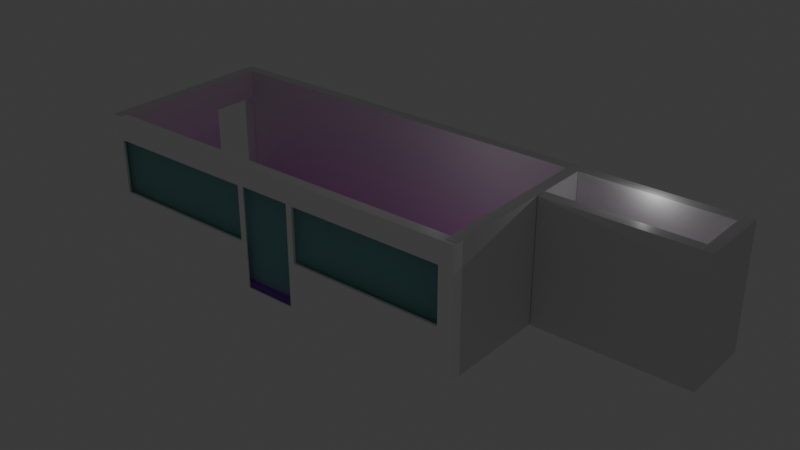 # Source: departamento1.blend  (saved by Blender 4.5.88; exported with 4.5.12 LTS)
import bpy
from mathutils import Matrix  # noqa: F401  (used for matrix-valued properties, if any)

bpy.ops.wm.read_factory_settings(use_empty=True)
scene = bpy.context.scene
scene.name = 'Scene'

# ---- collections
col_collection = bpy.data.collections.new('Collection'); scene.collection.children.link(col_collection)

# ---- images (referenced by path relative to the original .blend; pixels are not part of the script)
import os
ASSET_DIR = os.environ.get("B2B_ASSET_DIR", "")  # directory of the original .blend (textures are referenced by path, not embedded)
HERE = os.path.dirname(os.path.abspath(__file__))  # packed textures are extracted next to this script under _unpacked/

def load_image(name, relpath, width, height, colorspace="sRGB"):
    """Load a texture the original file referenced (path relative to the .blend, or extracted next to this script)."""
    p = next((c for c in (os.path.join(HERE, relpath), os.path.join(ASSET_DIR, relpath)) if relpath and os.path.exists(c)), "")
    if p:
        img = bpy.data.images.load(p, check_existing=True)
        img.name = name
    else:  # same state as the original file: an image datablock whose file is absent (Cycles renders it pink)
        img = bpy.data.images.new(name, width, height)
        img.source = "FILE"
        img.filepath = "//" + (relpath or name)
    img.colorspace_settings.name = colorspace
    return img
img_tex_2_jpg = load_image('tex.2.jpg', 'tex.2.jpg', 1024, 1024, 'sRGB')
img_materia_beige_80_x_80_cm___panel_jpg_001 = load_image('MATERIA BEIGE 80 x 80 cm - PANEL.jpg.001', 'MATERIA BEIGE 80 x 80 cm - PANEL.jpg', 1024, 1024, 'sRGB')
img_descarga_jpg = load_image('descarga.jpg', 'descarga.jpg', 1024, 1024, 'sRGB')
img_materia_beige_80_x_80_cm___panel_jpg_002 = load_image('MATERIA BEIGE 80 x 80 cm - PANEL.jpg.002', 'MATERIA BEIGE 80 x 80 cm - PANEL.jpg', 1024, 1024, 'sRGB')
img_descarga_jpg_002 = load_image('descarga.jpg.002', 'descarga.jpg', 1024, 1024, 'sRGB')

# ---- materials (node trees are filled in below, after node groups)
mat_blanco_001 = bpy.data.materials.new('blanco.001')
mat_blanco_001.alpha_threshold = 0.0
mat_blanco_001.roughness = 0.5
mat_blanco_001.line_color = (0.0, 0.0, 0.0, 1.0)
mat_azul = bpy.data.materials.new('azul')
mat_material_003 = bpy.data.materials.new('Material.003')
mat_material_003.surface_render_method = 'BLENDED'
mat_material_003.blend_method = 'BLEND'
mat_material_003.thickness_mode = 'SLAB'
mat_material_003.preview_render_type = 'CUBE'
mat_material_001 = bpy.data.materials.new('Material.001')
mat_material_001.alpha_threshold = 0.0
mat_material_001.roughness = 0.5
mat_material_001.line_color = (0.0, 0.0, 0.0, 1.0)
mat_material_011 = bpy.data.materials.new('Material.011')
mat_material_012 = bpy.data.materials.new('Material.012')
mat_material_004 = bpy.data.materials.new('Material.004')
mat_material_004.alpha_threshold = 0.0
mat_material_004.roughness = 0.5
mat_material_004.line_color = (0.0, 0.0, 0.0, 1.0)
mat_material_005 = bpy.data.materials.new('Material.005')
mat_material_005.alpha_threshold = 0.0
mat_material_005.roughness = 0.5
mat_material_005.line_color = (0.0, 0.0, 0.0, 1.0)
mat_material_006 = bpy.data.materials.new('Material.006')
mat_material_002 = bpy.data.materials.new('Material.002')
mat_material_002.use_backface_culling = True
mat_material_002.use_backface_culling_shadow = True
mat_material_002.use_raytrace_refraction = True
mat_material_002.use_screen_refraction = True
mat_material_002.use_thickness_from_shadow = True
mat_material_008 = bpy.data.materials.new('Material.008')
mat_material_009 = bpy.data.materials.new('Material.009')
mat_material_009.use_backface_culling = True
mat_material_009.use_backface_culling_shadow = True
mat_material_009.use_raytrace_refraction = True
mat_material_009.use_screen_refraction = True
mat_material_009.use_thickness_from_shadow = True
mat_material_010 = bpy.data.materials.new('Material.010')

# ---- material node trees
mat_blanco_001.use_nodes = True; mat_blanco_001.node_tree.nodes.clear()
_N = mat_blanco_001.node_tree.nodes; _L = mat_blanco_001.node_tree.links
n0 = _N.new('ShaderNodeOutputMaterial'); n0.name = 'Material Output'; n0.location = (200, 100)
n1 = _N.new('ShaderNodeBsdfPrincipled'); n1.name = 'Principled BSDF'; n1.location = (-200, 100)
n1.inputs[0].default_value = (1.0, 1.0, 1.0, 1.0)
n1.inputs[3].default_value = 1.45
_L.new(n1.outputs[0], n0.inputs[0])
n0.is_active_output = True
mat_azul.use_nodes = True; mat_azul.node_tree.nodes.clear()
_N = mat_azul.node_tree.nodes; _L = mat_azul.node_tree.links
n0 = _N.new('ShaderNodeBsdfPrincipled'); n0.name = 'Principled BSDF'; n0.location = (-200, 100)
n0.inputs[0].default_value = (0.01232, 1.0, 1.0, 1.0)
n1 = _N.new('ShaderNodeOutputMaterial'); n1.name = 'Material Output'; n1.location = (200, 100)
_L.new(n0.outputs[0], n1.inputs[0])
n1.is_active_output = True
mat_material_003.use_nodes = True; mat_material_003.node_tree.nodes.clear()
_N = mat_material_003.node_tree.nodes; _L = mat_material_003.node_tree.links
n0 = _N.new('ShaderNodeBsdfPrincipled'); n0.name = 'Principled BSDF'; n0.location = (-200, 100)
n0.inputs[0].default_value = (0.3015, 0.7791, 0.8008, 1.0)
n0.inputs[2].default_value = 0.02
n0.inputs[3].default_value = 1.45
n0.inputs[18].default_value = 1.0
n1 = _N.new('ShaderNodeOutputMaterial'); n1.name = 'Material Output'; n1.location = (200, 100)
_L.new(n0.outputs[0], n1.inputs[0])
n1.is_active_output = True
mat_material_001.use_nodes = True; mat_material_001.node_tree.nodes.clear()
_N = mat_material_001.node_tree.nodes; _L = mat_material_001.node_tree.links
n0 = _N.new('ShaderNodeOutputMaterial'); n0.name = 'Material Output'; n0.location = (200, 100)
n1 = _N.new('ShaderNodeBsdfPrincipled'); n1.name = 'Principled BSDF'; n1.location = (-200, 100)
n1.inputs[3].default_value = 1.45
_L.new(n1.outputs[0], n0.inputs[0])
n0.is_active_output = True
mat_material_011.use_nodes = True; mat_material_011.node_tree.nodes.clear()
_N = mat_material_011.node_tree.nodes; _L = mat_material_011.node_tree.links
n0 = _N.new('ShaderNodeBsdfPrincipled'); n0.name = 'Principled BSDF'; n0.location = (-200, 100)
n1 = _N.new('ShaderNodeOutputMaterial'); n1.name = 'Material Output'; n1.location = (200, 100)
n2 = _N.new('ShaderNodeTexImage'); n2.name = 'Image Texture'; n2.location = (-490, 80)
n2.image = img_tex_2_jpg
_L.new(n0.outputs[0], n1.inputs[0])
_L.new(n2.outputs[0], n0.inputs[0])
n1.is_active_output = True
mat_material_012.use_nodes = True; mat_material_012.node_tree.nodes.clear()
_N = mat_material_012.node_tree.nodes; _L = mat_material_012.node_tree.links
n0 = _N.new('ShaderNodeBsdfPrincipled'); n0.name = 'Principled BSDF'; n0.location = (-200, 100)
n1 = _N.new('ShaderNodeOutputMaterial'); n1.name = 'Material Output'; n1.location = (200, 100)
_L.new(n0.outputs[0], n1.inputs[0])
n1.is_active_output = True
mat_material_004.use_nodes = True; mat_material_004.node_tree.nodes.clear()
_N = mat_material_004.node_tree.nodes; _L = mat_material_004.node_tree.links
n0 = _N.new('ShaderNodeOutputMaterial'); n0.name = 'Material Output'; n0.location = (200, 100)
n1 = _N.new('ShaderNodeBsdfPrincipled'); n1.name = 'Principled BSDF'; n1.location = (-200, 100)
n1.inputs[3].default_value = 1.45
_L.new(n1.outputs[0], n0.inputs[0])
n0.is_active_output = True
mat_material_005.use_nodes = True; mat_material_005.node_tree.nodes.clear()
_N = mat_material_005.node_tree.nodes; _L = mat_material_005.node_tree.links
n0 = _N.new('ShaderNodeOutputMaterial'); n0.name = 'Material Output'; n0.location = (200, 100)
n1 = _N.new('ShaderNodeBsdfPrincipled'); n1.name = 'Principled BSDF'; n1.location = (-200, 100)
n1.inputs[3].default_value = 1.45
_L.new(n1.outputs[0], n0.inputs[0])
n0.is_active_output = True
mat_material_006.use_nodes = True; mat_material_006.node_tree.nodes.clear()
_N = mat_material_006.node_tree.nodes; _L = mat_material_006.node_tree.links
n0 = _N.new('ShaderNodeBsdfPrincipled'); n0.name = 'Principled BSDF'; n0.location = (-200, 100)
n1 = _N.new('ShaderNodeOutputMaterial'); n1.name = 'Material Output'; n1.location = (200, 100)
n2 = _N.new('ShaderNodeTexImage'); n2.name = 'Image Texture'; n2.location = (-490, 80)
n2.image = img_materia_beige_80_x_80_cm___panel_jpg_001
_L.new(n0.outputs[0], n1.inputs[0])
_L.new(n2.outputs[0], n0.inputs[0])
n1.is_active_output = True
mat_material_002.use_nodes = True; mat_material_002.node_tree.nodes.clear()
_N = mat_material_002.node_tree.nodes; _L = mat_material_002.node_tree.links
n0 = _N.new('ShaderNodeBsdfPrincipled'); n0.name = 'Principled BSDF'; n0.location = (-200, 100)
n1 = _N.new('ShaderNodeOutputMaterial'); n1.name = 'Material Output'; n1.location = (200, 100)
n2 = _N.new('ShaderNodeTexImage'); n2.name = 'Image Texture'; n2.location = (-490, 80)
n2.image = img_descarga_jpg
_L.new(n0.outputs[0], n1.inputs[0])
_L.new(n2.outputs[0], n0.inputs[0])
n1.is_active_output = True
mat_material_008.use_nodes = True; mat_material_008.node_tree.nodes.clear()
_N = mat_material_008.node_tree.nodes; _L = mat_material_008.node_tree.links
n0 = _N.new('ShaderNodeBsdfPrincipled'); n0.name = 'Principled BSDF'; n0.location = (-200, 100)
n1 = _N.new('ShaderNodeOutputMaterial'); n1.name = 'Material Output'; n1.location = (200, 100)
n2 = _N.new('ShaderNodeTexImage'); n2.name = 'Image Texture'; n2.location = (-490, 80)
n2.image = img_materia_beige_80_x_80_cm___panel_jpg_002
_L.new(n0.outputs[0], n1.inputs[0])
_L.new(n2.outputs[0], n0.inputs[0])
n1.is_active_output = True
mat_material_009.use_nodes = True; mat_material_009.node_tree.nodes.clear()
_N = mat_material_009.node_tree.nodes; _L = mat_material_009.node_tree.links
n0 = _N.new('ShaderNodeBsdfPrincipled'); n0.name = 'Principled BSDF'; n0.location = (-200, 100)
n1 = _N.new('ShaderNodeOutputMaterial'); n1.name = 'Material Output'; n1.location = (200, 100)
n2 = _N.new('ShaderNodeTexImage'); n2.name = 'Image Texture'; n2.location = (-490, 80)
n2.image = img_descarga_jpg_002
_L.new(n0.outputs[0], n1.inputs[0])
_L.new(n2.outputs[0], n0.inputs[0])
n1.is_active_output = True
mat_material_010.use_nodes = True; mat_material_010.node_tree.nodes.clear()
_N = mat_material_010.node_tree.nodes; _L = mat_material_010.node_tree.links
n0 = _N.new('ShaderNodeBsdfPrincipled'); n0.name = 'Principled BSDF'; n0.location = (-200, 100)
n1 = _N.new('ShaderNodeOutputMaterial'); n1.name = 'Material Output'; n1.location = (200, 100)
n2 = _N.new('ShaderNodeTexImage'); n2.name = 'Image Texture'; n2.location = (-490, 80)
n2.image = img_tex_2_jpg
_L.new(n0.outputs[0], n1.inputs[0])
_L.new(n2.outputs[0], n0.inputs[0])
n1.is_active_output = True

# ---- world
world_world = bpy.data.worlds.new('World'); scene.world = world_world
world_world.use_nodes = True; world_world.node_tree.nodes.clear()
_N = world_world.node_tree.nodes; _L = world_world.node_tree.links
n0 = _N.new('ShaderNodeOutputWorld'); n0.name = 'World Output'; n0.location = (200, 100)
n1 = _N.new('ShaderNodeBackground'); n1.name = 'Background'; n1.location = (-200, 100)
n1.inputs[0].default_value = (0.05088, 0.05088, 0.05088, 1.0)
_L.new(n1.outputs[0], n0.inputs[0])
n0.is_active_output = True
world_world.color = (0.05088, 0.05088, 0.05088)
world_world.sun_shadow_jitter_overblur = 0.0

# ---- lights
light_point = bpy.data.lights.new('Point', 'POINT')
light_point.use_temperature = True
light_point_002 = bpy.data.lights.new('Point.002', 'POINT')
light_spot = bpy.data.lights.new('Spot', 'SPOT')

# ---- meshes
me_cube = bpy.data.meshes.new('Cube')
me_cube.from_pydata([(1.0, 1.0, 1.0), (1.0, 1.0, -1.0), (1.0, -1.0, 1.0), (1.0, -1.0, -1.0), (-1.0, 1.0, 1.0), (-1.0, 1.0, -1.0), (-1.0, -1.0, 1.0), (-1.0, -1.0, -1.0), (0.002494, 1.0, -1.0), (0.002494, -1.0, -0.9888), (0.9476, -1.0, -1.0), (0.9476, 1.0, 1.0), (0.9476, 1.0, -1.0), (0.9476, -1.0, 1.0), (-0.9501, 1.0, -1.0), (-0.9501, -1.0, 1.0), (-0.9501, -1.0, -1.0), (-0.9501, 1.0, 1.0), (-0.1235, -1.0, -0.9888), (-0.1347, 1.0, 1.0), (-0.1347, 1.0, -1.0), (-0.1347, -1.0, 1.0), (0.1443, 1.0, -1.0), (0.1443, -1.0, 1.0), (0.1331, -1.0, -0.9888), (0.1443, 1.0, 1.0), (1.0, 1.0, 0.4833), (-1.0, 1.0, 0.4833), (0.9276, -1.0, 0.6465), (0.9476, 1.0, 0.4833), (-0.9501, 1.0, 0.4833), (-0.9301, -1.0, 0.6465), (-0.1547, -1.0, 0.6465), (-0.1347, 1.0, 0.4833), (0.1443, 1.0, 0.4833), (0.1643, -1.0, 0.6465), (1.0, 1.0, -0.2667), (-1.0, 1.0, -0.2667), (0.9276, -1.0, -0.2466), (0.9476, 1.0, -0.2667), (-0.9501, 1.0, -0.2667), (-0.9301, -1.0, -0.2466), (-0.1547, -1.0, -0.2466), (-0.1347, 1.0, -0.2667), (0.1443, 1.0, -0.2667), (0.1643, -1.0, -0.2466), (0.5877, -1.0, 0.6465), (0.5902, -1.0, -0.2466), (-0.5394, -1.0, -0.2466), (-0.5394, -1.0, 0.6465), (0.5877, -1.0, 0.6665), (0.1331, -1.0, 0.6553), (-0.5394, -1.0, 0.6665), (-0.9501, -1.0, 0.6665), (0.9476, -1.0, 0.6665), (0.9476, -1.0, -0.2667), (-0.9501, -1.0, -0.2667), (-0.1235, -1.0, 0.6553), (-0.1235, -1.0, -0.2667), (0.1331, -1.0, -0.2667), (-0.5394, -1.0, -0.2667), (0.5902, -1.0, -0.2667), (0.5877, -0.5472, 0.6465), (0.5902, -0.5472, -0.2466), (-0.5394, -0.5472, 0.6465), (-0.5394, -0.5472, -0.2466), (0.1643, -0.5472, 0.6465), (-0.9301, -0.5472, 0.6465), (0.9276, -0.5472, 0.6465), (0.9276, -0.5472, -0.2466), (-0.9301, -0.5472, -0.2466), (-0.1547, -0.5472, 0.6465), (-0.1547, -0.5472, -0.2466), (0.1643, -0.5472, -0.2466), (-0.1347, -1.0, -1.0), (0.002494, -1.0, -1.0), (-0.1347, -1.0, -0.2667), (0.1443, -1.0, -1.0), (0.1443, -1.0, -0.2667), (0.1443, -1.0, 0.6665), (-0.1347, -1.0, 0.6665), (-0.1235, -0.7629, -0.9888), (0.002494, -0.7629, -0.9888), (-0.1235, -0.7629, -0.2667), (0.1331, -0.7629, -0.9888), (0.1331, -0.7629, -0.2667), (0.1331, -0.7629, 0.6553), (-0.1235, -0.7629, 0.6553)], [], [(17, 4, 6, 15), (56, 53, 15, 6, 7, 16), (6, 4, 27, 37, 5, 7), (12, 1, 3, 10), (36, 26, 0, 2, 3, 1), (29, 11, 0, 26), (20, 8, 75, 74), (46, 35, 66, 62), (19, 25, 34, 33), (0, 11, 13, 2), (3, 2, 13, 54, 55, 10), (34, 25, 11, 29), (22, 12, 10, 77), (5, 14, 16, 7), (27, 4, 17, 30), (80, 21, 15, 53, 52), (19, 17, 15, 21), (14, 20, 74, 16), (30, 17, 19, 33), (8, 22, 77, 75), (11, 25, 23, 13), (54, 13, 23, 79, 50), (79, 23, 21, 80), (43, 33, 34, 44, 22, 8, 20), (40, 30, 33, 43), (48, 42, 72, 65), (37, 27, 30, 40), (44, 34, 29, 39), (39, 29, 26, 36), (12, 39, 36, 1), (22, 44, 39, 12), (5, 37, 40, 14), (74, 76, 60, 56, 16), (14, 40, 43, 20), (31, 41, 70, 67), (10, 55, 61, 78, 77), (59, 51, 86, 85), (41, 48, 65, 70), (19, 21, 23, 25), (35, 46, 50, 79), (31, 49, 52, 53), (28, 38, 55, 54), (41, 31, 53, 56), (32, 42, 76, 80), (45, 35, 79, 78), (48, 41, 56, 60), (46, 28, 54, 50), (47, 45, 78, 61), (38, 47, 61, 55), (42, 48, 60, 76), (49, 32, 80, 52), (69, 68, 62, 63), (72, 71, 64, 65), (63, 62, 66, 73), (65, 64, 67, 70), (28, 46, 62, 68), (42, 32, 71, 72), (32, 49, 64, 71), (49, 31, 67, 64), (45, 47, 63, 73), (35, 45, 73, 66), (38, 28, 68, 69), (47, 38, 69, 63), (9, 18, 74, 75), (18, 58, 76, 74), (24, 9, 75, 77), (59, 24, 77, 78), (57, 51, 79, 80), (58, 57, 80, 76), (51, 59, 78, 79), (84, 85, 86, 87, 83, 81, 82), (51, 57, 87, 86), (9, 24, 84, 82), (18, 9, 82, 81), (57, 58, 83, 87), (24, 59, 85, 84), (58, 18, 81, 83)])
me_cube.polygons.foreach_set('material_index', [0, 0, 0, 0, 0, 0, 0, 0, 0, 0, 0, 0, 0, 0, 0, 0, 0, 0, 0, 0, 0, 0, 0, 0, 0, 0, 0, 0, 0, 0, 0, 0, 0, 0, 0, 0, 0, 0, 0, 0, 0, 0, 0, 0, 0, 0, 0, 0, 0, 0, 0, 2, 2, 2, 2, 0, 0, 0, 0, 0, 0, 0, 0, 0, 0, 0, 0, 0, 0, 0, 2, 0, 0, 0, 0, 0, 0])
_uv = me_cube.uv_layers.new(name='UVMap')
_uv.uv.foreach_set('vector', [0.8688, 0.5, 0.875, 0.5, 0.875, 0.75, 0.8688, 0.75, 0.4667, 0.9938, 0.5604, 0.9938, 0.625, 0.9938, 0.625, 1.0, 0.375, 1.0, 0.375, 0.9938, 0.625, 0.0, 0.625, 0.25, 0.5604, 0.25, 0.4667, 0.25, 0.375, 0.25, 0.375, 0.0, 0.3685, 0.5, 0.375, 0.5, 0.375, 0.75, 0.3685, 0.75, 0.4667, 0.5, 0.5604, 0.5, 0.625, 0.5, 0.625, 0.75, 0.375, 0.75, 0.375, 0.5, 0.5604, 0.4935, 0.625, 0.4935, 0.625, 0.5, 0.5604, 0.5, 0.2332, 0.5, 0.2503, 0.5, 0.2503, 0.75, 0.2332, 0.75, 0.5584, 0.8015, 0.5584, 0.8545, 0.5584, 0.8545, 0.5584, 0.8015, 0.625, 0.3582, 0.625, 0.393, 0.5604, 0.393, 0.5604, 0.3582, 0.625, 0.5, 0.6315, 0.5, 0.6315, 0.75, 0.625, 0.75, 0.375, 0.75, 0.625, 0.75, 0.625, 0.7565, 0.5604, 0.7565, 0.4667, 0.7565, 0.375, 0.7565, 0.5604, 0.393, 0.625, 0.393, 0.625, 0.4935, 0.5604, 0.4935, 0.268, 0.5, 0.3685, 0.5, 0.3685, 0.75, 0.268, 0.75, 0.125, 0.5, 0.1312, 0.5, 0.1312, 0.75, 0.125, 0.75, 0.5604, 0.25, 0.625, 0.25, 0.625, 0.2562, 0.5604, 0.2562, 0.5604, 0.8918, 0.625, 0.8918, 0.625, 0.9938, 0.5604, 0.9938, 0.5604, 0.9424, 0.7668, 0.5, 0.8688, 0.5, 0.8688, 0.75, 0.7668, 0.75, 0.1312, 0.5, 0.2332, 0.5, 0.2332, 0.75, 0.1312, 0.75, 0.5604, 0.2562, 0.625, 0.2562, 0.625, 0.3582, 0.5604, 0.3582, 0.2503, 0.5, 0.268, 0.5, 0.268, 0.75, 0.2503, 0.75, 0.6315, 0.5, 0.732, 0.5, 0.732, 0.75, 0.6315, 0.75, 0.5604, 0.7565, 0.625, 0.7565, 0.625, 0.857, 0.5604, 0.857, 0.5604, 0.8015, 0.5604, 0.857, 0.625, 0.857, 0.625, 0.8918, 0.5604, 0.8918, 0.4667, 0.3582, 0.5604, 0.3582, 0.5604, 0.393, 0.4667, 0.393, 0.375, 0.393, 0.375, 0.3753, 0.375, 0.3582, 0.4667, 0.2562, 0.5604, 0.2562, 0.5604, 0.3582, 0.4667, 0.3582, 0.4687, 0.9424, 0.4687, 0.8943, 0.4687, 0.8943, 0.4687, 0.9424, 0.4667, 0.25, 0.5604, 0.25, 0.5604, 0.2562, 0.4667, 0.2562, 0.4667, 0.393, 0.5604, 0.393, 0.5604, 0.4935, 0.4667, 0.4935, 0.4667, 0.4935, 0.5604, 0.4935, 0.5604, 0.5, 0.4667, 0.5, 0.375, 0.4935, 0.4667, 0.4935, 0.4667, 0.5, 0.375, 0.5, 0.375, 0.393, 0.4667, 0.393, 0.4667, 0.4935, 0.375, 0.4935, 0.375, 0.25, 0.4667, 0.25, 0.4667, 0.2562, 0.375, 0.2562, 0.375, 0.8918, 0.4667, 0.8918, 0.4667, 0.9424, 0.4667, 0.9938, 0.375, 0.9938, 0.375, 0.2562, 0.4667, 0.2562, 0.4667, 0.3582, 0.375, 0.3582, 0.5584, 0.9913, 0.4687, 0.9913, 0.4687, 0.9913, 0.5584, 0.9913, 0.375, 0.7565, 0.4667, 0.7565, 0.4667, 0.8012, 0.4667, 0.857, 0.375, 0.857, 0.4664, 0.8584, 0.5593, 0.8584, 0.5593, 0.8584, 0.4664, 0.8584, 0.4687, 0.9913, 0.4687, 0.9424, 0.4687, 0.9424, 0.4687, 0.9913, 0.7668, 0.5, 0.7668, 0.75, 0.732, 0.75, 0.732, 0.5, 0.5584, 0.8545, 0.5584, 0.8015, 0.5604, 0.8015, 0.5604, 0.857, 0.5584, 0.9913, 0.5584, 0.9424, 0.5604, 0.9424, 0.5604, 0.9938, 0.5584, 0.7591, 0.4687, 0.7591, 0.4667, 0.7565, 0.5604, 0.7565, 0.4687, 0.9913, 0.5584, 0.9913, 0.5604, 0.9938, 0.4667, 0.9938, 0.5584, 0.8943, 0.4687, 0.8943, 0.4667, 0.8918, 0.5604, 0.8918, 0.4687, 0.8545, 0.5584, 0.8545, 0.5604, 0.857, 0.4667, 0.857, 0.4687, 0.9424, 0.4687, 0.9913, 0.4667, 0.9938, 0.4667, 0.9424, 0.5584, 0.8015, 0.5584, 0.7591, 0.5604, 0.7565, 0.5604, 0.8015, 0.4687, 0.8012, 0.4687, 0.8545, 0.4667, 0.857, 0.4667, 0.8012, 0.4687, 0.7591, 0.4687, 0.8012, 0.4667, 0.8012, 0.4667, 0.7565, 0.4687, 0.8943, 0.4687, 0.9424, 0.4667, 0.9424, 0.4667, 0.8918, 0.5584, 0.9424, 0.5584, 0.8943, 0.5604, 0.8918, 0.5604, 0.9424, 0.4687, 0.7591, 0.5584, 0.7591, 0.5584, 0.8015, 0.4687, 0.8012, 0.4687, 0.8943, 0.5584, 0.8943, 0.5584, 0.9424, 0.4687, 0.9424, 0.4687, 0.8012, 0.5584, 0.8015, 0.5584, 0.8545, 0.4687, 0.8545, 0.4687, 0.9424, 0.5584, 0.9424, 0.5584, 0.9913, 0.4687, 0.9913, 0.5584, 0.7591, 0.5584, 0.8015, 0.5584, 0.8015, 0.5584, 0.7591, 0.4687, 0.8943, 0.5584, 0.8943, 0.5584, 0.8943, 0.4687, 0.8943, 0.5584, 0.8943, 0.5584, 0.9424, 0.5584, 0.9424, 0.5584, 0.8943, 0.5584, 0.9424, 0.5584, 0.9913, 0.5584, 0.9913, 0.5584, 0.9424, 0.4687, 0.8545, 0.4687, 0.8012, 0.4687, 0.8012, 0.4687, 0.8545, 0.5584, 0.8545, 0.4687, 0.8545, 0.4687, 0.8545, 0.5584, 0.8545, 0.4687, 0.7591, 0.5584, 0.7591, 0.5584, 0.7591, 0.4687, 0.7591, 0.4687, 0.8012, 0.4687, 0.7591, 0.4687, 0.7591, 0.4687, 0.8012, 0.3764, 0.8747, 0.3764, 0.8904, 0.375, 0.8918, 0.375, 0.8747, 0.3764, 0.8904, 0.4664, 0.8904, 0.4667, 0.8918, 0.375, 0.8918, 0.3764, 0.8584, 0.3764, 0.8747, 0.375, 0.8747, 0.375, 0.857, 0.4664, 0.8584, 0.3764, 0.8584, 0.375, 0.857, 0.4667, 0.857, 0.5593, 0.8904, 0.5593, 0.8584, 0.5604, 0.857, 0.5604, 0.8918, 0.4664, 0.8904, 0.5593, 0.8904, 0.5604, 0.8918, 0.4667, 0.8918, 0.5593, 0.8584, 0.4664, 0.8584, 0.4667, 0.857, 0.5604, 0.857, 0.3764, 0.8584, 0.4664, 0.8584, 0.5593, 0.8584, 0.5593, 0.8904, 0.4664, 0.8904, 0.3764, 0.8904, 0.3764, 0.8747, 0.5593, 0.8584, 0.5593, 0.8904, 0.5593, 0.8904, 0.5593, 0.8584, 0.3764, 0.8747, 0.3764, 0.8584, 0.3764, 0.8584, 0.3764, 0.8747, 0.3764, 0.8904, 0.3764, 0.8747, 0.3764, 0.8747, 0.3764, 0.8904, 0.5593, 0.8904, 0.4664, 0.8904, 0.4664, 0.8904, 0.5593, 0.8904, 0.3764, 0.8584, 0.4664, 0.8584, 0.4664, 0.8584, 0.3764, 0.8584, 0.4664, 0.8904, 0.3764, 0.8904, 0.3764, 0.8904, 0.4664, 0.8904])
me_cube.materials.append(mat_blanco_001)
me_cube.materials.append(mat_azul)
me_cube.materials.append(mat_material_003)
me_cube.use_mirror_vertex_groups = False
me_cube.update()
me_cube_001 = bpy.data.meshes.new('Cube.001')
me_cube_001.from_pydata([(1.0, 1.0, 1.0), (1.0, 1.0, -1.0), (1.0, -1.0, 1.0), (1.0, -1.0, -1.0), (-1.0, 1.0, 1.0), (-1.0, 1.0, -1.0), (-1.0, -1.0, 1.0), (-1.0, -1.0, -1.0)], [], [(0, 4, 6, 2), (3, 2, 6, 7), (7, 6, 4, 5), (5, 1, 3, 7), (1, 0, 2, 3), (5, 4, 0, 1)])
_uv = me_cube_001.uv_layers.new(name='UVMap')
_uv.uv.foreach_set('vector', [0.625, 0.5, 0.875, 0.5, 0.875, 0.75, 0.625, 0.75, 0.375, 0.75, 0.625, 0.75, 0.625, 1.0, 0.375, 1.0, 0.375, 0.0, 0.625, 0.0, 0.625, 0.25, 0.375, 0.25, 0.125, 0.5, 0.375, 0.5, 0.375, 0.75, 0.125, 0.75, 0.375, 0.5, 0.625, 0.5, 0.625, 0.75, 0.375, 0.75, 0.375, 0.25, 0.625, 0.25, 0.625, 0.5, 0.375, 0.5])
me_cube_001.materials.append(mat_material_001)
me_cube_001.use_mirror_vertex_groups = False
me_cube_001.update()
me_cube_002 = bpy.data.meshes.new('Cube.002')
me_cube_002.from_pydata([(-1.0, -1.0, -1.0), (-1.0, -1.0, 1.0), (-1.238, 0.9833, -1.0), (-1.0, 1.0, 1.0), (1.0, -1.0, -1.0), (1.0, -1.0, 1.0), (1.0, 1.0, -1.0), (1.0, 1.0, 1.0), (-1.0, 0.3353, -1.0), (-1.0, 0.3387, 1.0), (1.0, 0.3363, -1.0), (1.0, 0.3363, 1.0), (-1.039, 0.8815, 1.0), (1.0, 0.8834, -1.0), (-1.238, 0.8892, -1.0), (1.0, 0.8834, 1.0), (-1.0, -1.0, 0.5294), (-1.238, 0.9833, 0.5294), (1.0, 1.0, 0.5294), (1.0, -1.0, 0.5294), (1.0, 0.3363, 0.5294), (-1.0, 0.3353, 0.5294), (1.0, 0.8834, 0.5294), (-1.045, 0.8892, 0.5294), (-1.238, 0.8892, -1.0), (-1.0, 0.3353, -1.0), (1.0, 0.3363, -1.0), (1.0, 0.8834, -1.0), (-1.196, 0.8892, -0.7238), (-1.0, 0.3353, -0.7265), (1.0, 0.3363, -0.7265), (1.0, 0.8834, -0.7251)], [], [(23, 12, 3, 17), (17, 3, 7, 18), (20, 11, 5, 19), (19, 5, 1, 16), (8, 10, 4, 0), (11, 9, 1, 5), (15, 12, 9, 11), (14, 13, 27, 24), (22, 15, 11, 20), (16, 1, 9, 21), (18, 7, 15, 22), (2, 6, 13, 14), (7, 3, 12, 15), (21, 9, 12, 23), (21, 23, 22, 20), (6, 18, 22, 13), (0, 16, 21, 8), (10, 8, 21, 20), (4, 19, 16, 0), (10, 20, 19, 4), (2, 17, 18, 6), (14, 23, 17, 2), (14, 13, 22, 23), (24, 27, 31, 28), (8, 14, 24, 25), (13, 10, 26, 27), (10, 8, 25, 26), (28, 31, 30, 29), (26, 25, 29, 30), (27, 26, 30, 31), (25, 24, 28, 29)])
me_cube_002.polygons.foreach_set('material_index', [1, 0, 1, 0, 0, 1, 1, 0, 1, 1, 1, 0, 1, 1, 0, 1, 1, 1, 0, 1, 0, 1, 1, 0, 0, 0, 0, 0, 0, 0, 1])
_uv = me_cube_002.uv_layers.new(name='UVMap')
_uv.uv.foreach_set('vector', [0.5662, 0.2382, 0.625, 0.2382, 0.625, 0.25, 0.5662, 0.25, 0.5662, 0.25, 0.625, 0.25, 0.625, 0.5, 0.5662, 0.5, 0.5662, 0.5717, 0.625, 0.5717, 0.625, 0.75, 0.5662, 0.75, 0.5662, 0.75, 0.625, 0.75, 0.625, 1.0, 0.5662, 1.0, 0.125, 0.5717, 0.375, 0.5717, 0.375, 0.75, 0.125, 0.75, 0.625, 0.5717, 0.875, 0.5717, 0.875, 0.75, 0.625, 0.75, 0.625, 0.5118, 0.875, 0.5118, 0.875, 0.5717, 0.625, 0.5717, 0.125, 0.5118, 0.375, 0.5118, 0.375, 0.5118, 0.125, 0.5118, 0.5662, 0.5118, 0.625, 0.5118, 0.625, 0.5717, 0.5662, 0.5717, 0.5662, 0.0, 0.625, 0.0, 0.625, 0.1783, 0.5662, 0.1783, 0.5662, 0.5, 0.625, 0.5, 0.625, 0.5118, 0.5662, 0.5118, 0.125, 0.5, 0.375, 0.5, 0.375, 0.5118, 0.125, 0.5118, 0.625, 0.5, 0.875, 0.5, 0.875, 0.5118, 0.625, 0.5118, 0.5662, 0.1783, 0.625, 0.1783, 0.625, 0.2382, 0.5662, 0.2382, 0.5662, 0.1783, 0.5662, 0.2382, 0.5662, 0.5118, 0.5662, 0.5717, 0.375, 0.5, 0.5662, 0.5, 0.5662, 0.5118, 0.375, 0.5118, 0.375, 0.0, 0.5662, 0.0, 0.5662, 0.1783, 0.375, 0.1783, 0.375, 0.5717, 0.125, 0.5717, 0.5662, 0.1783, 0.5662, 0.5717, 0.375, 0.75, 0.5662, 0.75, 0.5662, 1.0, 0.375, 1.0, 0.375, 0.5717, 0.5662, 0.5717, 0.5662, 0.75, 0.375, 0.75, 0.375, 0.25, 0.5662, 0.25, 0.5662, 0.5, 0.375, 0.5, 0.375, 0.2382, 0.5662, 0.2382, 0.5662, 0.25, 0.375, 0.25, 0.125, 0.5118, 0.375, 0.5118, 0.5662, 0.5118, 0.5662, 0.2382, 0.125, 0.5118, 0.375, 0.5118, 0.375, 0.5118, 0.125, 0.5118, 0.0, 0.0, 0.0, 0.0, 0.0, 0.0, 0.0, 0.0, 0.0, 0.0, 0.0, 0.0, 0.0, 0.0, 0.0, 0.0, 0.375, 0.5717, 0.125, 0.5717, 0.125, 0.5717, 0.375, 0.5717, 0.125, 0.5118, 0.375, 0.5118, 0.375, 0.5717, 0.125, 0.5717, 0.375, 0.5717, 0.125, 0.5717, 0.125, 0.5717, 0.375, 0.5717, 0.0, 0.0, 0.0, 0.0, 0.0, 0.0, 0.0, 0.0, 0.0, 0.0, 0.0, 0.0, 0.0, 0.0, 0.0, 0.0])
me_cube_002.materials.append(mat_material_011)
me_cube_002.materials.append(mat_material_012)
me_cube_002.update()
me_cube_005 = bpy.data.meshes.new('Cube.005')
me_cube_005.from_pydata([(1.0, 1.0, 1.0), (1.0, 1.0, -1.0), (1.0, -1.0, 1.0), (1.0, -1.0, -1.0), (-1.0, 1.0, 1.0), (-1.0, 1.0, -1.0), (-1.0, -1.0, 1.0), (-1.0, -1.0, -1.0)], [], [(0, 4, 6, 2), (3, 2, 6, 7), (7, 6, 4, 5), (5, 1, 3, 7), (1, 0, 2, 3), (5, 4, 0, 1)])
_uv = me_cube_005.uv_layers.new(name='UVMap')
_uv.uv.foreach_set('vector', [0.625, 0.5, 0.875, 0.5, 0.875, 0.75, 0.625, 0.75, 0.375, 0.75, 0.625, 0.75, 0.625, 1.0, 0.375, 1.0, 0.375, 0.0, 0.625, 0.0, 0.625, 0.25, 0.375, 0.25, 0.125, 0.5, 0.375, 0.5, 0.375, 0.75, 0.125, 0.75, 0.375, 0.5, 0.625, 0.5, 0.625, 0.75, 0.375, 0.75, 0.375, 0.25, 0.625, 0.25, 0.625, 0.5, 0.375, 0.5])
me_cube_005.materials.append(mat_material_004)
me_cube_005.use_mirror_vertex_groups = False
me_cube_005.update()
me_cube_006 = bpy.data.meshes.new('Cube.006')
me_cube_006.from_pydata([(1.0, 1.0, 1.0), (1.0, 1.0, -1.0), (1.0, -1.0, 1.0), (1.0, -1.0, -1.0), (-1.0, 1.0, 1.0), (-1.0, 1.0, -1.0), (-1.0, -1.0, 1.0), (-1.0, -1.0, -1.0)], [], [(0, 4, 6, 2), (3, 2, 6, 7), (7, 6, 4, 5), (5, 1, 3, 7), (1, 0, 2, 3), (5, 4, 0, 1)])
_uv = me_cube_006.uv_layers.new(name='UVMap')
_uv.uv.foreach_set('vector', [0.625, 0.5, 0.875, 0.5, 0.875, 0.75, 0.625, 0.75, 0.375, 0.75, 0.625, 0.75, 0.625, 1.0, 0.375, 1.0, 0.375, 0.0, 0.625, 0.0, 0.625, 0.25, 0.375, 0.25, 0.125, 0.5, 0.375, 0.5, 0.375, 0.75, 0.125, 0.75, 0.375, 0.5, 0.625, 0.5, 0.625, 0.75, 0.375, 0.75, 0.375, 0.25, 0.625, 0.25, 0.625, 0.5, 0.375, 0.5])
me_cube_006.materials.append(mat_material_005)
me_cube_006.use_mirror_vertex_groups = False
me_cube_006.update()
me_cube_007 = bpy.data.meshes.new('Cube.007')
me_cube_007.from_pydata([(-1.0, -1.0, -1.0), (-1.0, -1.0, 1.0), (-1.238, 0.9833, -1.0), (-1.0, 1.0, 1.0), (1.0, -1.0, -1.0), (1.0, -1.0, 1.0), (1.0, 1.0, -1.0), (1.0, 1.0, 1.0), (-1.0, 0.3353, -1.0), (-1.0, 0.426, 1.0), (1.0, 0.3363, -1.0), (1.0, 0.3363, 1.0), (-1.0, 0.9058, 1.0), (1.0, 0.8834, -1.0), (-1.238, 0.8892, -1.0), (1.0, 0.8834, 1.0), (-1.0, -1.0, 0.5294), (-1.238, 0.9833, 0.5294), (1.0, 1.0, 0.5294), (1.0, -1.0, 0.5294), (1.0, 0.3363, 0.5294), (-1.0, 0.3353, 0.5294), (1.0, 0.8834, 0.5294), (-1.238, 0.8892, 0.5294), (-1.238, 0.8892, -1.0), (-1.0, 0.3353, -1.0), (1.0, 0.3363, -1.0), (1.0, 0.8834, -1.0), (-1.238, 0.8892, -0.9082), (-1.0, 0.3353, -0.9097), (1.0, 0.3363, -0.9097), (1.0, 0.8834, -0.9082)], [], [(23, 12, 3, 17), (17, 3, 7, 18), (20, 11, 5, 19), (19, 5, 1, 16), (8, 10, 4, 0), (11, 9, 1, 5), (15, 12, 9, 11), (14, 13, 27, 24), (22, 15, 11, 20), (16, 1, 9, 21), (18, 7, 15, 22), (2, 6, 13, 14), (7, 3, 12, 15), (21, 9, 12, 23), (21, 23, 22, 20), (6, 18, 22, 13), (0, 16, 21, 8), (10, 8, 21, 20), (4, 19, 16, 0), (10, 20, 19, 4), (2, 17, 18, 6), (14, 23, 17, 2), (14, 13, 22, 23), (24, 27, 31, 28), (8, 14, 24, 25), (13, 10, 26, 27), (10, 8, 25, 26), (28, 31, 30, 29), (26, 25, 29, 30), (27, 26, 30, 31), (25, 24, 28, 29)])
_uv = me_cube_007.uv_layers.new(name='UVMap')
_uv.uv.foreach_set('vector', [0.5662, 0.2382, 0.625, 0.2382, 0.625, 0.25, 0.5662, 0.25, 0.5662, 0.25, 0.625, 0.25, 0.625, 0.5, 0.5662, 0.5, 0.5662, 0.5717, 0.625, 0.5717, 0.625, 0.75, 0.5662, 0.75, 0.5662, 0.75, 0.625, 0.75, 0.625, 1.0, 0.5662, 1.0, 0.125, 0.5717, 0.375, 0.5717, 0.375, 0.75, 0.125, 0.75, 0.625, 0.5717, 0.875, 0.5717, 0.875, 0.75, 0.625, 0.75, 0.625, 0.5118, 0.875, 0.5118, 0.875, 0.5717, 0.625, 0.5717, 0.125, 0.5118, 0.375, 0.5118, 0.375, 0.5118, 0.125, 0.5118, 0.5662, 0.5118, 0.625, 0.5118, 0.625, 0.5717, 0.5662, 0.5717, 0.5662, 0.0, 0.625, 0.0, 0.625, 0.1783, 0.5662, 0.1783, 0.5662, 0.5, 0.625, 0.5, 0.625, 0.5118, 0.5662, 0.5118, 0.125, 0.5, 0.375, 0.5, 0.375, 0.5118, 0.125, 0.5118, 0.625, 0.5, 0.875, 0.5, 0.875, 0.5118, 0.625, 0.5118, 0.5662, 0.1783, 0.625, 0.1783, 0.625, 0.2382, 0.5662, 0.2382, 0.5662, 0.1783, 0.5662, 0.2382, 0.5662, 0.5118, 0.5662, 0.5717, 0.375, 0.5, 0.5662, 0.5, 0.5662, 0.5118, 0.375, 0.5118, 0.375, 0.0, 0.5662, 0.0, 0.5662, 0.1783, 0.375, 0.1783, 0.375, 0.5717, 0.125, 0.5717, 0.5662, 0.1783, 0.5662, 0.5717, 0.375, 0.75, 0.5662, 0.75, 0.5662, 1.0, 0.375, 1.0, 0.375, 0.5717, 0.5662, 0.5717, 0.5662, 0.75, 0.375, 0.75, 0.375, 0.25, 0.5662, 0.25, 0.5662, 0.5, 0.375, 0.5, 0.375, 0.2382, 0.5662, 0.2382, 0.5662, 0.25, 0.375, 0.25, 0.125, 0.5118, 0.375, 0.5118, 0.5662, 0.5118, 0.5662, 0.2382, 0.125, 0.5118, 0.375, 0.5118, 0.375, 0.5118, 0.125, 0.5118, 0.0, 0.0, 0.0, 0.0, 0.0, 0.0, 0.0, 0.0, 0.0, 0.0, 0.0, 0.0, 0.0, 0.0, 0.0, 0.0, 0.375, 0.5717, 0.125, 0.5717, 0.125, 0.5717, 0.375, 0.5717, 0.125, 0.5118, 0.375, 0.5118, 0.375, 0.5717, 0.125, 0.5717, 0.375, 0.5717, 0.125, 0.5717, 0.125, 0.5717, 0.375, 0.5717, 0.0, 0.0, 0.0, 0.0, 0.0, 0.0, 0.0, 0.0, 0.0, 0.0, 0.0, 0.0, 0.0, 0.0, 0.0, 0.0])
me_cube_007.update()
me_cube_009 = bpy.data.meshes.new('Cube.009')
me_cube_009.from_pydata([(-1.15, -0.5899, 0.004201), (-1.15, -0.5899, 3.036), (-1.15, 1.205, 0.004201), (-1.15, 1.205, 3.036), (-0.89, -0.5899, 0.004201), (-0.89, -0.5899, 3.036), (-0.89, 1.205, 0.004201), (-0.89, 1.205, 3.036)], [], [(0, 1, 3, 2), (2, 3, 7, 6), (6, 7, 5, 4), (4, 5, 1, 0), (2, 6, 4, 0), (7, 3, 1, 5)])
_uv = me_cube_009.uv_layers.new(name='UVMap')
_uv.uv.foreach_set('vector', [0.375, 0.0, 0.625, 0.0, 0.625, 0.25, 0.375, 0.25, 0.375, 0.25, 0.625, 0.25, 0.625, 0.5, 0.375, 0.5, 0.375, 0.5, 0.625, 0.5, 0.625, 0.75, 0.375, 0.75, 0.375, 0.75, 0.625, 0.75, 0.625, 1.0, 0.375, 1.0, 0.125, 0.5, 0.375, 0.5, 0.375, 0.75, 0.125, 0.75, 0.625, 0.5, 0.875, 0.5, 0.875, 0.75, 0.625, 0.75])
me_cube_009.update()
me_cube_010 = bpy.data.meshes.new('Cube.010')
me_cube_010.from_pydata([(-1.0, -1.0, -1.0), (-1.0, -1.0, 1.0), (-1.0, 1.0, -1.0), (-1.0, 1.0, 1.0), (1.0, -1.0, -1.0), (1.0, -1.0, 1.0), (1.0, 1.0, -1.0), (1.0, 1.0, 1.0)], [], [(0, 1, 3, 2), (2, 3, 7, 6), (6, 7, 5, 4), (4, 5, 1, 0), (2, 6, 4, 0), (7, 3, 1, 5)])
me_cube_010.polygons.foreach_set('material_index', [0, 1, 1, 1, 1, 1])
_uv = me_cube_010.uv_layers.new(name='UVMap')
_uv.uv.foreach_set('vector', [0.375, 0.0, 0.625, 0.0, 0.625, 0.25, 0.375, 0.25, 0.375, 0.25, 0.625, 0.25, 0.625, 0.5, 0.375, 0.5, 0.375, 0.5, 0.625, 0.5, 0.625, 0.75, 0.375, 0.75, 0.375, 0.75, 0.625, 0.75, 0.625, 1.0, 0.375, 1.0, 0.125, 0.5, 0.375, 0.5, 0.375, 0.75, 0.125, 0.75, -0.004579, -0.008506, 0.9988, -0.005816, 0.9988, 1.003, 0.0008017, 1.0])
_uv.active_render = True
_uv = me_cube_010.uv_layers.new(name='UVMap.001')
_uv.uv.foreach_set('vector', [0.375, 0.0, 0.625, 0.0, 0.625, 0.25, 0.375, 0.25, 0.375, 0.25, 0.625, 0.25, 0.625, 0.5, 0.375, 0.5, 0.375, 0.5, 0.625, 0.5, 0.625, 0.75, 0.375, 0.75, 0.375, 0.75, 0.625, 0.75, 0.625, 1.0, 0.375, 1.0, 0.001514, 0.001695, 1.005, -0.003125, 0.9992, 1.003, -0.0002371, 1.001, -0.004579, -0.008506, 0.9988, -0.005816, 0.9988, 1.003, 0.0008017, 1.0])
me_cube_010.materials.append(mat_material_006)
me_cube_010.materials.append(mat_material_002)
me_cube_010.update()
me_cube_011 = bpy.data.meshes.new('Cube.011')
me_cube_011.from_pydata([(-1.082, -0.689, -1.904), (-1.082, -0.689, 17.08), (-1.082, 0.9357, -1.904), (-1.082, 0.9357, 17.08), (1.0, -0.689, -1.0), (1.0, -0.689, 17.75), (1.0, 0.9357, -1.0), (1.0, 0.9357, 17.75)], [], [(0, 1, 3, 2), (2, 3, 7, 6), (6, 7, 5, 4), (4, 5, 1, 0), (2, 6, 4, 0), (7, 3, 1, 5)])
me_cube_011.polygons.foreach_set('material_index', [1, 1, 1, 1, 1, 2])
_uv = me_cube_011.uv_layers.new(name='UVMap')
_uv.uv.foreach_set('vector', [0.375, 0.0, 0.625, 0.0, 0.625, 0.25, 0.375, 0.25, 0.375, 0.25, 0.625, 0.25, 0.625, 0.5, 0.375, 0.5, 0.375, 0.5, 0.625, 0.5, 0.625, 0.75, 0.375, 0.75, 0.375, 0.75, 0.625, 0.75, 0.625, 1.0, 0.375, 1.0, 0.125, 0.5, 0.375, 0.5, 0.375, 0.75, 0.125, 0.75, -0.004579, -0.008506, 0.9988, -0.005816, 0.9988, 1.003, 0.0008017, 1.0])
_uv.active_render = True
_uv = me_cube_011.uv_layers.new(name='UVMap.001')
_uv.uv.foreach_set('vector', [0.375, 0.0, 0.625, 0.0, 0.625, 0.25, 0.375, 0.25, 0.375, 0.25, 0.625, 0.25, 0.625, 0.5, 0.375, 0.5, 0.375, 0.5, 0.625, 0.5, 0.625, 0.75, 0.375, 0.75, 0.375, 0.75, 0.625, 0.75, 0.625, 1.0, 0.375, 1.0, 0.001514, 0.001695, 1.005, -0.003125, 0.9992, 1.003, -0.0002371, 1.001, -0.004579, -0.008506, 0.9988, -0.005816, 0.9988, 1.003, 0.0008017, 1.0])
me_cube_011.materials.append(mat_material_008)
me_cube_011.materials.append(mat_material_009)
me_cube_011.materials.append(mat_material_010)
me_cube_011.update()

# ---- objects
ob_cube = bpy.data.objects.new('Cube', me_cube)
ob_cube_001 = bpy.data.objects.new('Cube.001', me_cube_001)
ob_cube_002 = bpy.data.objects.new('Cube.002', me_cube_002)
ob_point = bpy.data.objects.new('Point', light_point)
ob_cube_005 = bpy.data.objects.new('Cube.005', me_cube_005)
ob_cube_006 = bpy.data.objects.new('Cube.006', me_cube_006)
ob_cube_003 = bpy.data.objects.new('Cube.003', me_cube_007)
ob_cube_007 = bpy.data.objects.new('Cube.007', me_cube_009)
ob_cube_008 = bpy.data.objects.new('Cube.008', me_cube_010)
ob_cube_004 = bpy.data.objects.new('Cube.004', me_cube_011)
ob_point_002 = bpy.data.objects.new('Point.002', light_point_002)
ob_spot = bpy.data.objects.new('Spot', light_spot)

# ---- transforms, parenting, visibility, modifiers, constraints
ob_cube.location = (-0.00294, -0.09506, 1.518)
ob_cube.scale = (5.041, 0.1333, 1.513)
ob_cube.lock_rotations_4d = False
ob_cube.empty_display_type = 'ARROWS'
ob_cube.lineart.crease_threshold = 0.0
ob_cube_001.location = (-0.00294, 4.161, 1.518)
ob_cube_001.scale = (5.041, 0.1333, 1.513)
ob_cube_001.lock_rotations_4d = False
ob_cube_001.empty_display_type = 'ARROWS'
ob_cube_001.lineart.crease_threshold = 0.0
ob_cube_002.location = (4.896, 2.057, 1.523)
ob_cube_002.scale = (0.1379, 2.198, 1.511)
ob_point.location = (3.094, 1.72, 3.267)
ob_cube_005.location = (6.815, 4.161, 1.518)
ob_cube_005.scale = (1.769, 0.1333, 1.513)
ob_cube_005.lock_rotations_4d = False
ob_cube_005.empty_display_type = 'ARROWS'
ob_cube_005.lineart.crease_threshold = 0.0
ob_cube_006.location = (6.815, 2.638, 1.518)
ob_cube_006.scale = (1.769, 0.1333, 1.513)
ob_cube_006.lock_rotations_4d = False
ob_cube_006.empty_display_type = 'ARROWS'
ob_cube_006.lineart.crease_threshold = 0.0
ob_cube_003.location = (-4.931, 2.057, 1.523)
ob_cube_003.scale = (0.1379, 2.198, 1.511)
ob_cube_007.location = (9.723, 3.089, 0.0)
ob_cube_008.location = (-0.1, 2.018, 0.09094)
ob_cube_008.scale = (4.919, 2.207, 0.06179)
_vg = ob_cube_008.vertex_groups.new(name='Group')
ob_cube_004.location = (6.869, 3.308, 0.05614)
ob_cube_004.scale = (1.687, 0.7568, 0.02119)
_vg = ob_cube_004.vertex_groups.new(name='Group')
ob_point_002.location = (6.826, 3.634, 3.294)
ob_spot.location = (-2.384, 1.955, 4.669)
ob_spot.scale = (0.5211, 0.4729, 0.4412)

# ---- collection membership
col_collection.objects.link(ob_cube)
col_collection.objects.link(ob_cube_001)
col_collection.objects.link(ob_cube_002)
col_collection.objects.link(ob_point)
col_collection.objects.link(ob_cube_005)
col_collection.objects.link(ob_cube_006)
col_collection.objects.link(ob_cube_003)
col_collection.objects.link(ob_cube_007)
col_collection.objects.link(ob_cube_008)
col_collection.objects.link(ob_cube_004)
col_collection.objects.link(ob_point_002)
col_collection.objects.link(ob_spot)

# ---- scene / render settings (as saved in the file)
scene.frame_start = 1; scene.frame_end = 250; scene.frame_set(1)
scene.render.engine = 'BLENDER_EEVEE_NEXT'
scene.eevee.ray_tracing_method = 'PROBE'
scene.eevee.use_raytracing = True
bpy.context.view_layer.update()

# ---- added for rendering (the .blend has no active camera): camera
cam_auto = bpy.data.cameras.new('AutoCamera')
cam_auto.lens = 50.0
cam_auto.sensor_width = 36.0
cam_auto.clip_end = 1000.0
ob_auto_camera = bpy.data.objects.new('AutoCamera', cam_auto)
scene.collection.objects.link(ob_auto_camera)
ob_auto_camera.location = (15.7081, -14.5776, 12.594)
ob_auto_camera.rotation_euler = (1.09748, -7.21219e-08, 0.694738)
scene.camera = ob_auto_camera
bpy.context.view_layer.update()
